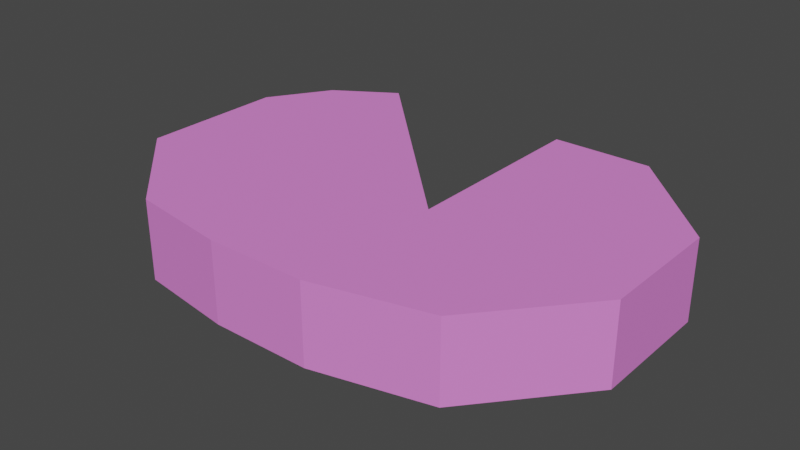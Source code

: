 # Source: AgziAcikPic.blend  (saved by Blender 2.90.8; exported with 4.5.12 LTS)
import bpy
from mathutils import Matrix  # noqa: F401  (used for matrix-valued properties, if any)

bpy.ops.wm.read_factory_settings(use_empty=True)
scene = bpy.context.scene
scene.name = 'Scene'

# ---- collections
col_collection = bpy.data.collections.new('Collection'); scene.collection.children.link(col_collection)

# ---- materials (node trees are filled in below, after node groups)
mat_material_001 = bpy.data.materials.new('Material.001')
mat_material_001.use_transparent_shadow = False
mat_material_001.diffuse_color = (0.8, 0.2303, 0.7225, 1.0)

# ---- material node trees

# ---- world
world_world = bpy.data.worlds.new('World'); scene.world = world_world
world_world.use_nodes = True; world_world.node_tree.nodes.clear()
_N = world_world.node_tree.nodes; _L = world_world.node_tree.links
n0 = _N.new('ShaderNodeOutputWorld'); n0.name = 'World Output'; n0.location = (300, 300)
n1 = _N.new('ShaderNodeBackground'); n1.name = 'Background'; n1.location = (10, 300)
n1.inputs[0].default_value = (0.05088, 0.05088, 0.05088, 1.0)
_L.new(n1.outputs[0], n0.inputs[0])
n0.is_active_output = True
world_world.color = (0.05088, 0.05088, 0.05088)
world_world.use_sun_shadow = False
world_world.sun_shadow_jitter_overblur = 0.0

# ---- meshes
me_plane = bpy.data.meshes.new('Plane')
me_plane.from_pydata([(0.0, 5.0, 0.0), (-5.0, 1.992, 0.0), (-2.5, 5.0, 0.0), (-2.5, 1.809, 0.0), (0.0, 3.425, 0.0), (-3.75, 5.0, 0.0), (-5.0, 6.25, 0.0), (-6.25, 5.0, 0.0), (-2.5, 3.75, 0.0), (-3.75, 1.809, 0.0), (-1.082, 2.151, 0.0), (-2.5, 6.25, 0.0), (-1.25, 6.25, 0.0), (-5.76, 5.766, 0.0), (-6.25, 3.166, 0.0), (0.0, 5.0, 1.0), (-5.0, 1.992, 1.0), (-2.5, 5.0, 1.0), (-2.5, 1.809, 1.0), (0.0, 3.425, 1.0), (-3.75, 5.0, 1.0), (-5.0, 6.25, 1.0), (-6.25, 5.0, 1.0), (-2.5, 3.75, 1.0), (-3.75, 1.809, 1.0), (-1.082, 2.151, 1.0), (-2.5, 6.25, 1.0), (-1.25, 6.25, 1.0), (-5.76, 5.766, 1.0), (-6.25, 3.166, 1.0)], [], [(12, 2, 11), (0, 2, 12), (0, 8, 2), (8, 0, 4), (10, 8, 4), (3, 8, 10), (8, 3, 9), (8, 9, 1), (5, 13, 6), (5, 7, 13), (5, 14, 7), (5, 1, 14), (1, 5, 8), (27, 26, 17), (15, 27, 17), (15, 17, 23), (23, 19, 15), (25, 19, 23), (18, 25, 23), (23, 24, 18), (23, 16, 24), (20, 21, 28), (20, 28, 22), (20, 22, 29), (20, 29, 16), (16, 23, 20), (4, 0, 15, 19), (2, 8, 23, 17), (1, 9, 24, 16), (3, 10, 25, 18), (9, 3, 18, 24), (11, 2, 17, 26), (12, 11, 26, 27), (13, 7, 22, 28), (6, 13, 28, 21), (7, 14, 29, 22), (0, 12, 27, 15), (8, 5, 20, 23), (14, 1, 16, 29), (10, 4, 19, 25), (5, 6, 21, 20)])
_uv = me_plane.uv_layers.new(name='UVMap')
_uv.uv.foreach_set('vector', [0.4375, 0.8125, 0.375, 0.75, 0.375, 0.8125, 0.5, 0.75, 0.375, 0.75, 0.4375, 0.8125, 0.5, 0.75, 0.375, 0.6875, 0.375, 0.75, 0.375, 0.6875, 0.5, 0.75, 0.5, 0.6875, 0.4375, 0.625, 0.375, 0.6875, 0.5, 0.6875, 0.375, 0.625, 0.375, 0.6875, 0.4375, 0.625, 0.375, 0.6875, 0.375, 0.625, 0.3125, 0.625, 0.375, 0.6875, 0.3125, 0.625, 0.25, 0.625, 0.3125, 0.75, 0.1875, 0.8125, 0.25, 0.8125, 0.3125, 0.75, 0.1875, 0.75, 0.1875, 0.8125, 0.3125, 0.75, 0.1875, 0.6875, 0.1875, 0.75, 0.3125, 0.75, 0.25, 0.625, 0.1875, 0.6875, 0.0, 0.0, 0.0, 0.0, 0.0, 0.0, 0.4375, 0.8125, 0.375, 0.8125, 0.375, 0.75, 0.5, 0.75, 0.4375, 0.8125, 0.375, 0.75, 0.5, 0.75, 0.375, 0.75, 0.375, 0.6875, 0.375, 0.6875, 0.5, 0.6875, 0.5, 0.75, 0.4375, 0.625, 0.5, 0.6875, 0.375, 0.6875, 0.375, 0.625, 0.4375, 0.625, 0.375, 0.6875, 0.375, 0.6875, 0.3125, 0.625, 0.375, 0.625, 0.375, 0.6875, 0.25, 0.625, 0.3125, 0.625, 0.3125, 0.75, 0.25, 0.8125, 0.1875, 0.8125, 0.3125, 0.75, 0.1875, 0.8125, 0.1875, 0.75, 0.3125, 0.75, 0.1875, 0.75, 0.1875, 0.6875, 0.3125, 0.75, 0.1875, 0.6875, 0.25, 0.625, 0.0, 0.0, 0.0, 0.0, 0.0, 0.0, 0.5, 0.6875, 0.5, 0.75, 0.5, 0.75, 0.5, 0.6875, 0.375, 0.75, 0.375, 0.6875, 0.375, 0.6875, 0.375, 0.75, 0.25, 0.625, 0.3125, 0.625, 0.3125, 0.625, 0.25, 0.625, 0.375, 0.625, 0.4375, 0.625, 0.4375, 0.625, 0.375, 0.625, 0.3125, 0.625, 0.375, 0.625, 0.375, 0.625, 0.3125, 0.625, 0.375, 0.8125, 0.375, 0.75, 0.375, 0.75, 0.375, 0.8125, 0.4375, 0.8125, 0.375, 0.8125, 0.375, 0.8125, 0.4375, 0.8125, 0.1875, 0.8125, 0.1875, 0.75, 0.1875, 0.75, 0.1875, 0.8125, 0.25, 0.8125, 0.1875, 0.8125, 0.1875, 0.8125, 0.25, 0.8125, 0.1875, 0.75, 0.1875, 0.6875, 0.1875, 0.6875, 0.1875, 0.75, 0.5, 0.75, 0.4375, 0.8125, 0.4375, 0.8125, 0.5, 0.75, 0.0, 0.0, 0.0, 0.0, 0.0, 0.0, 0.0, 0.0, 0.1875, 0.6875, 0.25, 0.625, 0.25, 0.625, 0.1875, 0.6875, 0.4375, 0.625, 0.5, 0.6875, 0.5, 0.6875, 0.4375, 0.625, 0.3125, 0.75, 0.25, 0.8125, 0.25, 0.8125, 0.3125, 0.75])
me_plane.materials.append(mat_material_001)
me_plane.use_remesh_fix_poles = True
me_plane.use_remesh_preserve_attributes = False
me_plane.use_mirror_vertex_groups = False
me_plane.update()

# ---- objects
ob_plane = bpy.data.objects.new('Plane', me_plane)

# ---- transforms, parenting, visibility, modifiers, constraints
ob_plane.location = (0.0, 0.0, 0.0)
ob_plane.lineart.crease_threshold = 0.0

# ---- collection membership
col_collection.objects.link(ob_plane)

# ---- scene / render settings (as saved in the file)
scene.frame_start = 1; scene.frame_end = 250; scene.frame_set(67)
scene.render.engine = 'BLENDER_EEVEE_NEXT'
scene.cycles.use_denoising = False
scene.cycles.samples = 128
scene.cycles.sampling_pattern = 'TABULATED_SOBOL'
scene.cycles.use_adaptive_sampling = False
scene.cycles.use_light_tree = False
scene.view_settings.view_transform = 'Filmic'
bpy.context.view_layer.update()

# ---- added for rendering (the .blend has no active camera and no usable light): camera, sun
cam_auto = bpy.data.cameras.new('AutoCamera')
cam_auto.lens = 50.0
cam_auto.sensor_width = 36.0
cam_auto.clip_end = 1000.0
ob_auto_camera = bpy.data.objects.new('AutoCamera', cam_auto)
scene.collection.objects.link(ob_auto_camera)
ob_auto_camera.location = (4.02889, -4.55516, 6.22311)
ob_auto_camera.rotation_euler = (1.09748, -7.21219e-08, 0.694738)
scene.camera = ob_auto_camera
light_auto_sun = bpy.data.lights.new('AutoSun', 'SUN')
light_auto_sun.energy = 3.0
light_auto_sun.angle = 0.0523599
ob_auto_sun = bpy.data.objects.new('AutoSun', light_auto_sun)
scene.collection.objects.link(ob_auto_sun)
ob_auto_sun.rotation_euler = (0.872665, 0.174533, 0.523599)
bpy.context.view_layer.update()
